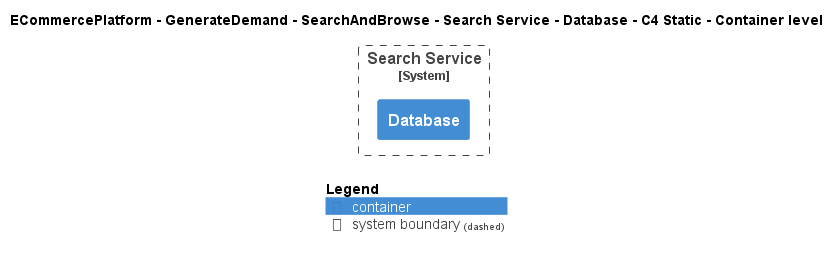

The diagram above was rendered by PlantUML. Its source (embedded in the PNG):
@startuml
!include ..\..\..\..\..\..\..\.c4s\C4_Container.puml

AddElementTag("c4interflow:lifecycle:new", $bgColor=green, $fontColor=#ffffff, $borderColor=green, $shadowing="False")
AddElementTag("c4interflow:lifecycle:changed", $bgColor=orange, $fontColor=#ffffff, $borderColor=orange, $shadowing="False")
AddElementTag("c4interflow:lifecycle:removed", $bgColor=red, $fontColor=#ffffff, $borderColor=red, $shadowing="False")

AddRelTag("c4interflow:lifecycle:new", $textColor=green, $lineColor=green)
AddRelTag("c4interflow:lifecycle:changed", $textColor=orange, $lineColor=orange)
AddRelTag("c4interflow:lifecycle:removed", $textColor=red, $lineColor=red)

SHOW_PERSON_PORTRAIT()
LAYOUT_TOP_DOWN()

skinparam linetype polyline

title ECommercePlatform - GenerateDemand - SearchAndBrowse - Search Service - Database - C4 Static - Container level


System_Boundary(ECommercePlatform.GenerateDemand.SearchAndBrowse.SoftwareSystems.SearchService, "Search Service") {
    Container(ECommercePlatform.GenerateDemand.SearchAndBrowse.SoftwareSystems.SearchService.Containers.Database, "Database", "", "")
}



SHOW_LEGEND()
@enduml